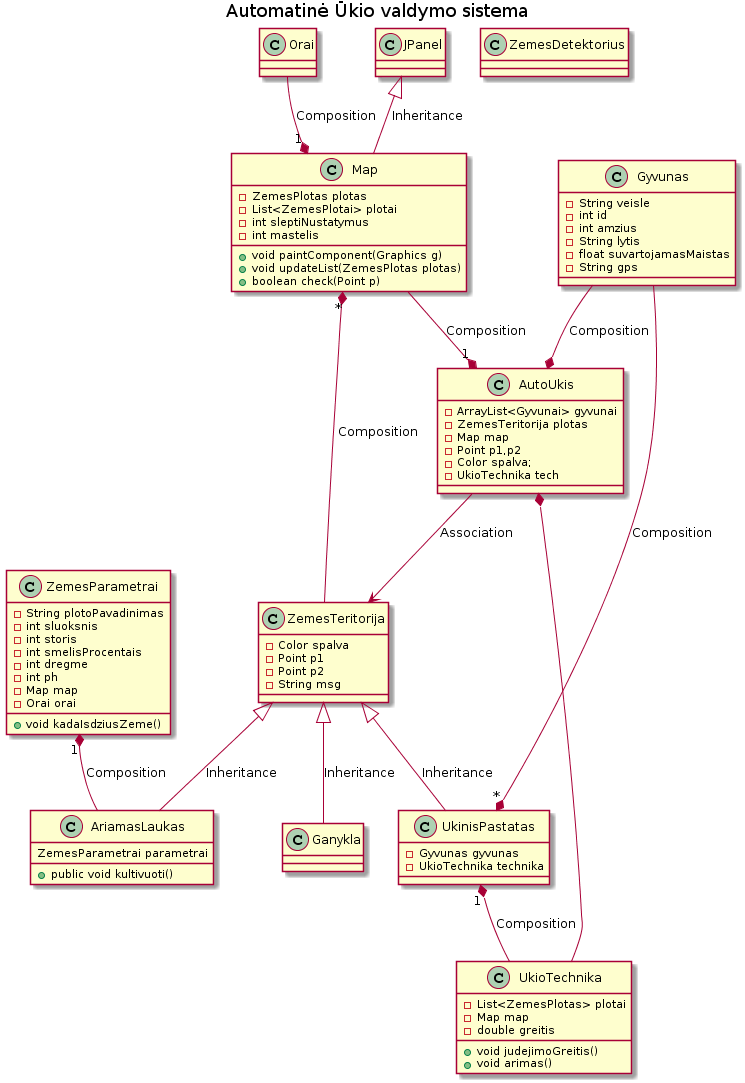

The diagram above was rendered by PlantUML. Its source (embedded in the PNG):
@startuml
title Automatin? ?kio valdymo sistema

class AriamasLaukas{
    ZemesParametrai parametrai
	+public void kultivuoti()
}
class AutoUkis{
	-ArrayList<Gyvunai> gyvunai
	-ZemesTeritorija plotas
	-Map map
	-Point p1,p2
	-Color spalva;
	-UkioTechnika tech
	}
class Ganykla
class Gyvunas{
	-String veisle
	-int id
	-int amzius
	-String lytis
	-float suvartojamasMaistas
	-String gps
}
class Map{
	-ZemesPlotas plotas
	-List<ZemesPlotai> plotai
	-int sleptiNustatymus
	-int mastelis
	+void paintComponent(Graphics g)
	+void updateList(ZemesPlotas plotas)
	+boolean check(Point p)
}
class Orai
class UkinisPastatas{
	-Gyvunas gyvunas
	-UkioTechnika technika
}
class UkioTechnika{
	-List<ZemesPlotas> plotai
	-Map map
	-double greitis
	+void judejimoGreitis()
	+void arimas()
}
class ZemesDetektorius
class ZemesParametrai{
	-String plotoPavadinimas
	-int sluoksnis
	-int storis
	-int smelisProcentais
	-int dregme
	-int ph
	-Map map
	-Orai orai
	+void kadaIsdziusZeme()
	
}
class ZemesTeritorija{
	-Color spalva
	-Point p1
	-Point p2
	-String msg
}
class JPanel



AutoUkis *-up- Gyvunas: Composition 
AutoUkis --> ZemesTeritorija: Association
AutoUkis "1"*-up- Map: Composition
AutoUkis *-down- UkioTechnika
ZemesTeritorija <|-down- AriamasLaukas: Inheritance
ZemesTeritorija <|-down- Ganykla: Inheritance
JPanel <|-down- Map: Inheritance
Map "*"*-up- ZemesTeritorija: Composition
ZemesTeritorija <|-down- UkinisPastatas: Inheritance
UkinisPastatas "*"*-up- Gyvunas: Composition
UkinisPastatas "1"*-down- UkioTechnika: Composition
ZemesParametrai "1"*-down- AriamasLaukas: Composition
Map "1"*-up- Orai: Composition
@enduml